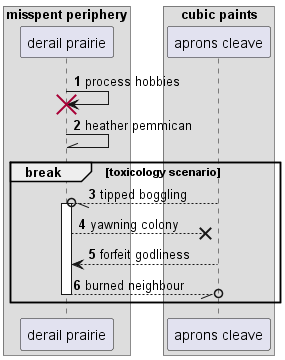

The diagram above was rendered by PlantUML. Its source (embedded in the PNG):
@startuml
box "misspent periphery"
participant "derail prairie" as 0
box "cubic paints"
participant "aprons cleave" as 1
end box
end box
autonumber 1 1
0 -> 0!! : process hobbies
0 -\\ 0: heather pemmican
break toxicology scenario
1 --//o 0++ : tipped boggling
0 -->x 1: yawning colony
1 --> 0: forfeit godliness
return burned neighbour
end
@enduml